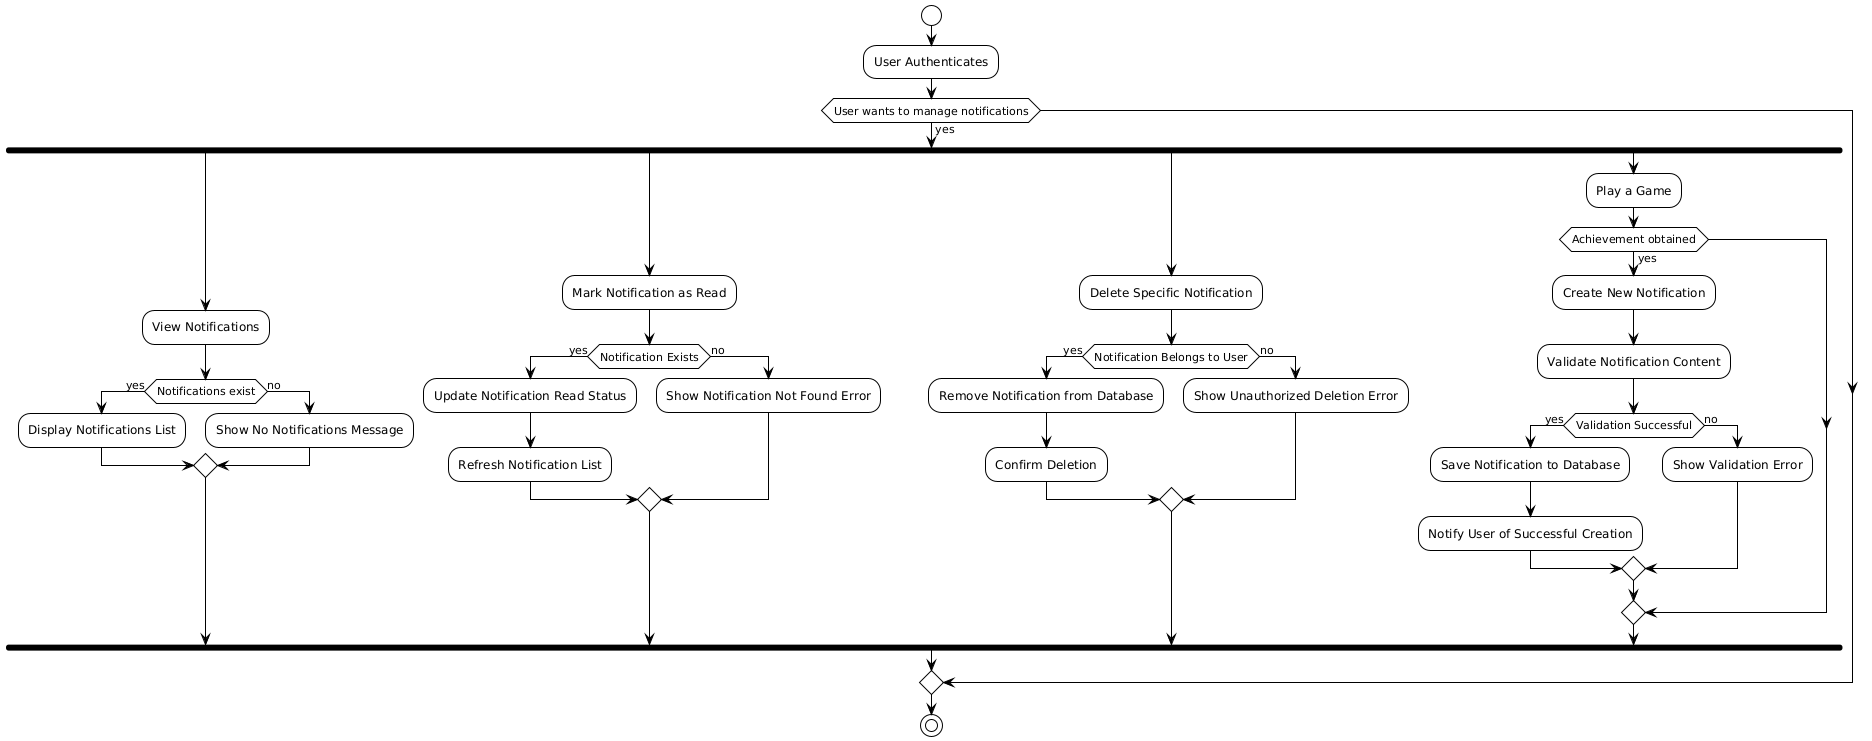

The diagram above was rendered by PlantUML. Its source (embedded in the PNG):
@startuml
!theme plain
start

:User Authenticates;

if (User wants to manage notifications) then (yes)
  fork
    :View Notifications;
    if (Notifications exist) then (yes)
      :Display Notifications List;
    else (no)
      :Show No Notifications Message;
    endif
  fork again
    :Mark Notification as Read;
    
    if (Notification Exists) then (yes)
      :Update Notification Read Status;
      :Refresh Notification List;
    else (no)
      :Show Notification Not Found Error;
    endif
    
  fork again
    :Delete Specific Notification;
    if (Notification Belongs to User) then (yes)
      :Remove Notification from Database;
      :Confirm Deletion;
    else (no)
      :Show Unauthorized Deletion Error;
    endif
  
  fork again
      :Play a Game;
      if(Achievement obtained) then (yes)
        :Create New Notification;
        :Validate Notification Content;
        if (Validation Successful) then (yes)
          :Save Notification to Database;
          :Notify User of Successful Creation;
        else (no)
          :Show Validation Error;
        endif
      endif
  endfork
endif

stop
@enduml